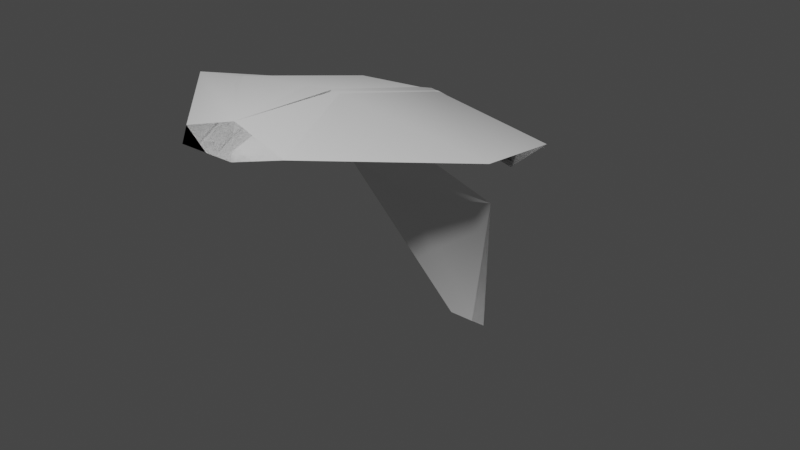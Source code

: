 # Source: leaves.blend  (saved by Blender 2.80.75; exported with 4.5.12 LTS)
import bpy
from mathutils import Matrix  # noqa: F401  (used for matrix-valued properties, if any)

bpy.ops.wm.read_factory_settings(use_empty=True)
scene = bpy.context.scene
scene.name = 'Scene'

# ---- collections
col_collection = bpy.data.collections.new('Collection'); scene.collection.children.link(col_collection)

# ---- world
world_world = bpy.data.worlds.new('World'); scene.world = world_world
world_world.use_nodes = True; world_world.node_tree.nodes.clear()
_N = world_world.node_tree.nodes; _L = world_world.node_tree.links
n0 = _N.new('ShaderNodeOutputWorld'); n0.name = 'World Output'; n0.location = (300, 300)
n1 = _N.new('ShaderNodeBackground'); n1.name = 'Background'; n1.location = (10, 300)
n1.inputs[0].default_value = (0.05088, 0.05088, 0.05088, 1.0)
_L.new(n1.outputs[0], n0.inputs[0])
n0.is_active_output = True
world_world.color = (0.05088, 0.05088, 0.05088)
world_world.use_sun_shadow = False
world_world.sun_shadow_jitter_overblur = 0.0

# ---- meshes
me_leaf_1 = bpy.data.meshes.new('leaf-1')
me_leaf_1.from_pydata([(-0.08, 1.625, -0.5234), (-0.32, 0.9863, -0.1902), (0.32, 0.9863, -0.1902), (0.4, 0.4989, -0.05833), (0.1, 0.0, -0.02544), (-0.4, 0.4989, -0.05833), (-0.2, 0.1, -0.02544), (0.2, 0.1, -0.02544), (-0.1, 0.0, -0.02544), (0.08, 1.625, -0.5234), (0.0, 1.002, -0.118), (0.0, 1.667, -0.5326), (0.0, 0.5072, 0.01525), (0.0, 0.0, -0.02544), (1.017e-18, 0.1099, 0.03424), (-2.127e-17, 0.9836, -0.2611), (-2.246e-17, 0.4939, -0.1093), (-2.167e-17, 0.09758, -0.07538)], [], [(13, 8, 6, 14), (14, 6, 5, 12), (10, 1, 0, 11), (12, 5, 1, 10), (3, 12, 10, 2), (2, 10, 11, 9), (7, 14, 12, 3), (4, 13, 14, 7), (8, 13, 17, 6), (4, 7, 17, 13), (5, 6, 17, 16), (3, 16, 17, 7), (1, 5, 16, 15), (2, 15, 16, 3), (0, 1, 15, 11), (2, 9, 11, 15)])
me_leaf_1.polygons.foreach_set('use_smooth', [True] * 16)
_uv = me_leaf_1.uv_layers.new(name='UVMap')
_uv.uv.foreach_set('vector', [0.0, 0.0, 0.0, 0.0, 0.0, 0.0, 0.0, 0.0, 0.0, 0.0, 0.0, 0.0, 0.0, 0.0, 0.0, 0.0, 0.0, 0.0, 0.0, 0.0, 0.0, 0.0, 0.0, 0.0, 0.0, 0.0, 0.0, 0.0, 0.0, 0.0, 0.0, 0.0, 0.0, 0.0, 0.0, 0.0, 0.0, 0.0, 0.0, 0.0, 0.0, 0.0, 0.0, 0.0, 0.0, 0.0, 0.0, 0.0, 0.0, 0.0, 0.0, 0.0, 0.0, 0.0, 0.0, 0.0, 0.0, 0.0, 0.0, 0.0, 0.0, 0.0, 0.0, 0.0, 0.0, 0.0, 0.0, 0.0, 0.0, 0.0, 0.0, 0.0, 0.0, 0.0, 0.0, 0.0, 0.0, 0.0, 0.0, 0.0, 0.0, 0.0, 0.0, 0.0, 0.0, 0.0, 0.0, 0.0, 0.0, 0.0, 0.0, 0.0, 0.0, 0.0, 0.0, 0.0, 0.0, 0.0, 0.0, 0.0, 0.0, 0.0, 0.0, 0.0, 0.0, 0.0, 0.0, 0.0, 0.0, 0.0, 0.0, 0.0, 0.0, 0.0, 0.0, 0.0, 0.0, 0.0, 0.0, 0.0, 0.0, 0.0, 0.0, 0.0, 0.0, 0.0, 0.0, 0.0])
me_leaf_1.use_remesh_preserve_volume = False
me_leaf_1.use_remesh_preserve_attributes = False
me_leaf_1.use_mirror_vertex_groups = False
me_leaf_1.update()
me_leaf_1_001 = bpy.data.meshes.new('leaf-1.001')
me_leaf_1_001.from_pydata([(-0.08, 1.39, -0.5234), (-0.48, 0.9863, -0.1902), (0.48, 0.9863, -0.1902), (0.6, 0.4989, -0.05833), (0.1, 0.0, -0.02544), (-0.6, 0.4989, -0.05833), (-0.2, 0.1, -0.02544), (0.2, 0.1, -0.02544), (-0.1, 0.0, -0.02544), (0.08, 1.39, -0.5234), (0.0, 1.002, -0.118), (0.0, 1.431, -0.5326), (0.0, 0.5072, 0.01525), (0.0, 0.0, -0.02544), (1.017e-18, 0.1099, 0.03424), (-2.127e-17, 0.9836, -0.2611), (-2.246e-17, 0.4939, -0.1093), (-2.167e-17, 0.09758, -0.07538)], [], [(13, 8, 6, 14), (14, 6, 5, 12), (10, 1, 0, 11), (12, 5, 1, 10), (3, 12, 10, 2), (2, 10, 11, 9), (7, 14, 12, 3), (4, 13, 14, 7), (8, 13, 17, 6), (4, 7, 17, 13), (5, 6, 17, 16), (3, 16, 17, 7), (1, 5, 16, 15), (2, 15, 16, 3), (0, 1, 15, 11), (2, 9, 11, 15)])
me_leaf_1_001.polygons.foreach_set('use_smooth', [True] * 16)
_uv = me_leaf_1_001.uv_layers.new(name='UVMap')
_uv.uv.foreach_set('vector', [0.0, 0.0, 0.0, 0.0, 0.0, 0.0, 0.0, 0.0, 0.0, 0.0, 0.0, 0.0, 0.0, 0.0, 0.0, 0.0, 0.0, 0.0, 0.0, 0.0, 0.0, 0.0, 0.0, 0.0, 0.0, 0.0, 0.0, 0.0, 0.0, 0.0, 0.0, 0.0, 0.0, 0.0, 0.0, 0.0, 0.0, 0.0, 0.0, 0.0, 0.0, 0.0, 0.0, 0.0, 0.0, 0.0, 0.0, 0.0, 0.0, 0.0, 0.0, 0.0, 0.0, 0.0, 0.0, 0.0, 0.0, 0.0, 0.0, 0.0, 0.0, 0.0, 0.0, 0.0, 0.0, 0.0, 0.0, 0.0, 0.0, 0.0, 0.0, 0.0, 0.0, 0.0, 0.0, 0.0, 0.0, 0.0, 0.0, 0.0, 0.0, 0.0, 0.0, 0.0, 0.0, 0.0, 0.0, 0.0, 0.0, 0.0, 0.0, 0.0, 0.0, 0.0, 0.0, 0.0, 0.0, 0.0, 0.0, 0.0, 0.0, 0.0, 0.0, 0.0, 0.0, 0.0, 0.0, 0.0, 0.0, 0.0, 0.0, 0.0, 0.0, 0.0, 0.0, 0.0, 0.0, 0.0, 0.0, 0.0, 0.0, 0.0, 0.0, 0.0, 0.0, 0.0, 0.0, 0.0])
me_leaf_1_001.use_remesh_preserve_volume = False
me_leaf_1_001.use_remesh_preserve_attributes = False
me_leaf_1_001.use_mirror_vertex_groups = False
me_leaf_1_001.update()
me_leaf_1_002 = bpy.data.meshes.new('leaf-1.002')
me_leaf_1_002.from_pydata([(-0.08, 1.252, -1.161), (-0.3185, 0.922, -0.4265), (0.3185, 0.922, -0.4265), (0.4, 0.4919, -0.1016), (0.1, 0.0, -0.02544), (-0.4, 0.4919, -0.1016), (-0.2, 0.1, -0.02544), (0.2, 0.1, -0.02544), (-0.1, 0.0, -0.02544), (0.08, 1.252, -1.161), (1.989e-17, 0.9487, -0.3683), (8.465e-17, 1.285, -1.187), (1.335e-19, 0.5066, -0.02901), (0.0, 0.0, -0.02544), (1.017e-18, 0.1099, 0.03424), (-6.896e-18, 0.9131, -0.4903), (-1.993e-17, 0.4824, -0.152), (-2.167e-17, 0.09758, -0.07538)], [], [(13, 8, 6, 14), (14, 6, 5, 12), (10, 1, 0, 11), (12, 5, 1, 10), (3, 12, 10, 2), (2, 10, 11, 9), (7, 14, 12, 3), (4, 13, 14, 7), (8, 13, 17, 6), (4, 7, 17, 13), (5, 6, 17, 16), (3, 16, 17, 7), (1, 5, 16, 15), (2, 15, 16, 3), (0, 1, 15, 11), (2, 9, 11, 15)])
me_leaf_1_002.polygons.foreach_set('use_smooth', [True] * 16)
_uv = me_leaf_1_002.uv_layers.new(name='UVMap')
_uv.uv.foreach_set('vector', [0.0, 0.0, 0.0, 0.0, 0.0, 0.0, 0.0, 0.0, 0.0, 0.0, 0.0, 0.0, 0.0, 0.0, 0.0, 0.0, 0.0, 0.0, 0.0, 0.0, 0.0, 0.0, 0.0, 0.0, 0.0, 0.0, 0.0, 0.0, 0.0, 0.0, 0.0, 0.0, 0.0, 0.0, 0.0, 0.0, 0.0, 0.0, 0.0, 0.0, 0.0, 0.0, 0.0, 0.0, 0.0, 0.0, 0.0, 0.0, 0.0, 0.0, 0.0, 0.0, 0.0, 0.0, 0.0, 0.0, 0.0, 0.0, 0.0, 0.0, 0.0, 0.0, 0.0, 0.0, 0.0, 0.0, 0.0, 0.0, 0.0, 0.0, 0.0, 0.0, 0.0, 0.0, 0.0, 0.0, 0.0, 0.0, 0.0, 0.0, 0.0, 0.0, 0.0, 0.0, 0.0, 0.0, 0.0, 0.0, 0.0, 0.0, 0.0, 0.0, 0.0, 0.0, 0.0, 0.0, 0.0, 0.0, 0.0, 0.0, 0.0, 0.0, 0.0, 0.0, 0.0, 0.0, 0.0, 0.0, 0.0, 0.0, 0.0, 0.0, 0.0, 0.0, 0.0, 0.0, 0.0, 0.0, 0.0, 0.0, 0.0, 0.0, 0.0, 0.0, 0.0, 0.0, 0.0, 0.0])
me_leaf_1_002.use_remesh_preserve_volume = False
me_leaf_1_002.use_remesh_preserve_attributes = False
me_leaf_1_002.use_mirror_vertex_groups = False
me_leaf_1_002.update()
me_leaf_1_003 = bpy.data.meshes.new('leaf-1.003')
me_leaf_1_003.from_pydata([(-0.1165, 1.625, -0.4929), (-0.2991, 0.9863, -0.1365), (0.3312, 0.9863, -0.2476), (0.4136, 0.4989, -0.09385), (0.1, 0.0, -0.02544), (-0.3834, 0.4989, -0.02413), (-0.2, 0.1, -0.02544), (0.2, 0.1, -0.02544), (-0.1, 0.0, -0.02544), (0.0339, 1.625, -0.5095), (0.02862, 1.002, -0.1209), (-0.04441, 1.667, -0.5289), (0.02153, 0.5072, 0.01431), (0.0, 0.0, -0.02544), (1.017e-18, 0.1099, 0.03424), (0.003766, 0.9836, -0.2618), (0.01067, 0.4939, -0.1098), (-2.167e-17, 0.09758, -0.07538)], [], [(13, 8, 6, 14), (14, 6, 5, 12), (10, 1, 0, 11), (12, 5, 1, 10), (3, 12, 10, 2), (2, 10, 11, 9), (7, 14, 12, 3), (4, 13, 14, 7), (8, 13, 17, 6), (4, 7, 17, 13), (5, 6, 17, 16), (3, 16, 17, 7), (1, 5, 16, 15), (2, 15, 16, 3), (0, 1, 15, 11), (2, 9, 11, 15)])
me_leaf_1_003.polygons.foreach_set('use_smooth', [True] * 16)
_uv = me_leaf_1_003.uv_layers.new(name='UVMap')
_uv.uv.foreach_set('vector', [0.0, 0.0, 0.0, 0.0, 0.0, 0.0, 0.0, 0.0, 0.0, 0.0, 0.0, 0.0, 0.0, 0.0, 0.0, 0.0, 0.0, 0.0, 0.0, 0.0, 0.0, 0.0, 0.0, 0.0, 0.0, 0.0, 0.0, 0.0, 0.0, 0.0, 0.0, 0.0, 0.0, 0.0, 0.0, 0.0, 0.0, 0.0, 0.0, 0.0, 0.0, 0.0, 0.0, 0.0, 0.0, 0.0, 0.0, 0.0, 0.0, 0.0, 0.0, 0.0, 0.0, 0.0, 0.0, 0.0, 0.0, 0.0, 0.0, 0.0, 0.0, 0.0, 0.0, 0.0, 0.0, 0.0, 0.0, 0.0, 0.0, 0.0, 0.0, 0.0, 0.0, 0.0, 0.0, 0.0, 0.0, 0.0, 0.0, 0.0, 0.0, 0.0, 0.0, 0.0, 0.0, 0.0, 0.0, 0.0, 0.0, 0.0, 0.0, 0.0, 0.0, 0.0, 0.0, 0.0, 0.0, 0.0, 0.0, 0.0, 0.0, 0.0, 0.0, 0.0, 0.0, 0.0, 0.0, 0.0, 0.0, 0.0, 0.0, 0.0, 0.0, 0.0, 0.0, 0.0, 0.0, 0.0, 0.0, 0.0, 0.0, 0.0, 0.0, 0.0, 0.0, 0.0, 0.0, 0.0])
me_leaf_1_003.use_remesh_preserve_volume = False
me_leaf_1_003.use_remesh_preserve_attributes = False
me_leaf_1_003.use_mirror_vertex_groups = False
me_leaf_1_003.update()
me_leaf_1_004 = bpy.data.meshes.new('leaf-1.004')
me_leaf_1_004.from_pydata([(-0.08, 1.438, -0.5234), (-0.32, 0.7991, -0.1902), (0.32, 0.7991, -0.1902), (0.3049, 0.338, -0.05833), (0.1, 0.0, -0.02544), (-0.3049, 0.338, -0.05833), (-0.2, 0.1, -0.02544), (0.2, 0.1, -0.02544), (-0.1, 0.0, -0.02544), (0.08, 1.438, -0.5234), (0.0, 0.815, -0.118), (0.0, 1.479, -0.5326), (0.0, 0.3067, 0.01525), (0.0, 0.0, -0.02544), (1.017e-18, 0.1099, 0.03424), (-2.16e-17, 0.7912, -0.2188), (-2.246e-17, 0.2934, -0.1093), (-2.167e-17, 0.09758, -0.07538)], [], [(13, 8, 6, 14), (14, 6, 5, 12), (10, 1, 0, 11), (12, 5, 1, 10), (3, 12, 10, 2), (2, 10, 11, 9), (7, 14, 12, 3), (4, 13, 14, 7), (8, 13, 17, 6), (4, 7, 17, 13), (5, 6, 17, 16), (3, 16, 17, 7), (1, 5, 16, 15), (2, 15, 16, 3), (0, 1, 15, 11), (2, 9, 11, 15)])
me_leaf_1_004.polygons.foreach_set('use_smooth', [True] * 16)
_uv = me_leaf_1_004.uv_layers.new(name='UVMap')
_uv.uv.foreach_set('vector', [0.0, 0.0, 0.0, 0.0, 0.0, 0.0, 0.0, 0.0, 0.0, 0.0, 0.0, 0.0, 0.0, 0.0, 0.0, 0.0, 0.0, 0.0, 0.0, 0.0, 0.0, 0.0, 0.0, 0.0, 0.0, 0.0, 0.0, 0.0, 0.0, 0.0, 0.0, 0.0, 0.0, 0.0, 0.0, 0.0, 0.0, 0.0, 0.0, 0.0, 0.0, 0.0, 0.0, 0.0, 0.0, 0.0, 0.0, 0.0, 0.0, 0.0, 0.0, 0.0, 0.0, 0.0, 0.0, 0.0, 0.0, 0.0, 0.0, 0.0, 0.0, 0.0, 0.0, 0.0, 0.0, 0.0, 0.0, 0.0, 0.0, 0.0, 0.0, 0.0, 0.0, 0.0, 0.0, 0.0, 0.0, 0.0, 0.0, 0.0, 0.0, 0.0, 0.0, 0.0, 0.0, 0.0, 0.0, 0.0, 0.0, 0.0, 0.0, 0.0, 0.0, 0.0, 0.0, 0.0, 0.0, 0.0, 0.0, 0.0, 0.0, 0.0, 0.0, 0.0, 0.0, 0.0, 0.0, 0.0, 0.0, 0.0, 0.0, 0.0, 0.0, 0.0, 0.0, 0.0, 0.0, 0.0, 0.0, 0.0, 0.0, 0.0, 0.0, 0.0, 0.0, 0.0, 0.0, 0.0])
me_leaf_1_004.use_remesh_preserve_volume = False
me_leaf_1_004.use_remesh_preserve_attributes = False
me_leaf_1_004.use_mirror_vertex_groups = False
me_leaf_1_004.update()

# ---- objects
ob_leaf_1 = bpy.data.objects.new('leaf-1', me_leaf_1)
ob_leaf_1_001 = bpy.data.objects.new('leaf-1.001', me_leaf_1_001)
ob_leaf_1_002 = bpy.data.objects.new('leaf-1.002', me_leaf_1_002)
ob_leaf_1_003 = bpy.data.objects.new('leaf-1.003', me_leaf_1_003)
ob_leaf_1_004 = bpy.data.objects.new('leaf-1.004', me_leaf_1_004)

# ---- transforms, parenting, visibility, modifiers, constraints
ob_leaf_1.location = (0.0, 0.0, 0.0)
ob_leaf_1.lineart.crease_threshold = 0.0
_m = ob_leaf_1.modifiers.new('EdgeSplit', 'EDGE_SPLIT')
ob_leaf_1_001.location = (0.0, 0.0, 0.0)
ob_leaf_1_001.lineart.crease_threshold = 0.0
_m = ob_leaf_1_001.modifiers.new('EdgeSplit', 'EDGE_SPLIT')
ob_leaf_1_002.location = (0.0, 0.0, 0.0)
ob_leaf_1_002.lineart.crease_threshold = 0.0
_m = ob_leaf_1_002.modifiers.new('EdgeSplit', 'EDGE_SPLIT')
_m.split_angle = 1.047
ob_leaf_1_003.location = (0.0, 0.0, 0.0)
ob_leaf_1_003.lineart.crease_threshold = 0.0
_m = ob_leaf_1_003.modifiers.new('EdgeSplit', 'EDGE_SPLIT')
_m.split_angle = 1.047
ob_leaf_1_004.location = (0.0, 0.0, 0.0)
ob_leaf_1_004.lineart.crease_threshold = 0.0
_m = ob_leaf_1_004.modifiers.new('EdgeSplit', 'EDGE_SPLIT')

# ---- collection membership
col_collection.objects.link(ob_leaf_1)
col_collection.objects.link(ob_leaf_1_001)
col_collection.objects.link(ob_leaf_1_002)
col_collection.objects.link(ob_leaf_1_003)
col_collection.objects.link(ob_leaf_1_004)

# ---- scene / render settings (as saved in the file)
scene.frame_start = 1; scene.frame_end = 250; scene.frame_set(1)
scene.render.engine = 'BLENDER_EEVEE_NEXT'
scene.cycles.use_denoising = False
scene.cycles.samples = 128
scene.cycles.sampling_pattern = 'TABULATED_SOBOL'
scene.cycles.use_adaptive_sampling = False
scene.cycles.use_light_tree = False
scene.view_settings.view_transform = 'Filmic'
bpy.context.view_layer.update()

# ---- added for rendering (the .blend has no active camera and no usable light): camera, sun
cam_auto = bpy.data.cameras.new('AutoCamera')
cam_auto.lens = 50.0
cam_auto.sensor_width = 36.0
cam_auto.clip_end = 1000.0
ob_auto_camera = bpy.data.objects.new('AutoCamera', cam_auto)
scene.collection.objects.link(ob_auto_camera)
ob_auto_camera.location = (2.21073, -1.81955, 1.19218)
ob_auto_camera.rotation_euler = (1.09748, -7.21219e-08, 0.694738)
scene.camera = ob_auto_camera
light_auto_sun = bpy.data.lights.new('AutoSun', 'SUN')
light_auto_sun.energy = 3.0
light_auto_sun.angle = 0.0523599
ob_auto_sun = bpy.data.objects.new('AutoSun', light_auto_sun)
scene.collection.objects.link(ob_auto_sun)
ob_auto_sun.rotation_euler = (0.872665, 0.174533, 0.523599)
bpy.context.view_layer.update()
